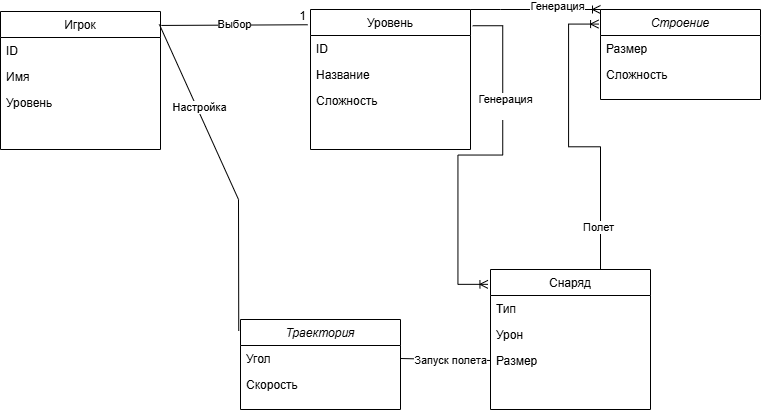

The diagram above was exported from draw.io. Its source (the exported page's mxGraphModel, read from the mxfile embedded in the PNG):
<mxGraphModel dx="1003" dy="608" grid="1" gridSize="10" guides="1" tooltips="1" connect="1" arrows="1" fold="1" page="1" pageScale="1" pageWidth="827" pageHeight="1169" math="0" shadow="0">
  <root>
    <mxCell id="WIyWlLk6GJQsqaUBKTNV-0" />
    <mxCell id="WIyWlLk6GJQsqaUBKTNV-1" parent="WIyWlLk6GJQsqaUBKTNV-0" />
    <mxCell id="zkfFHV4jXpPFQw0GAbJ--0" value="Траектория" style="swimlane;fontStyle=2;align=center;verticalAlign=top;childLayout=stackLayout;horizontal=1;startSize=26;horizontalStack=0;resizeParent=1;resizeLast=0;collapsible=1;marginBottom=0;rounded=0;shadow=0;strokeWidth=1;" parent="WIyWlLk6GJQsqaUBKTNV-1" vertex="1">
      <mxGeometry x="320" y="430" width="160" height="90" as="geometry">
        <mxRectangle x="230" y="140" width="160" height="26" as="alternateBounds" />
      </mxGeometry>
    </mxCell>
    <mxCell id="zkfFHV4jXpPFQw0GAbJ--1" value="Угол" style="text;align=left;verticalAlign=top;spacingLeft=4;spacingRight=4;overflow=hidden;rotatable=0;points=[[0,0.5],[1,0.5]];portConstraint=eastwest;" parent="zkfFHV4jXpPFQw0GAbJ--0" vertex="1">
      <mxGeometry y="26" width="160" height="26" as="geometry" />
    </mxCell>
    <mxCell id="zkfFHV4jXpPFQw0GAbJ--2" value="Скорость" style="text;align=left;verticalAlign=top;spacingLeft=4;spacingRight=4;overflow=hidden;rotatable=0;points=[[0,0.5],[1,0.5]];portConstraint=eastwest;rounded=0;shadow=0;html=0;" parent="zkfFHV4jXpPFQw0GAbJ--0" vertex="1">
      <mxGeometry y="52" width="160" height="26" as="geometry" />
    </mxCell>
    <mxCell id="zkfFHV4jXpPFQw0GAbJ--6" value="Игрок" style="swimlane;fontStyle=0;align=center;verticalAlign=top;childLayout=stackLayout;horizontal=1;startSize=26;horizontalStack=0;resizeParent=1;resizeLast=0;collapsible=1;marginBottom=0;rounded=0;shadow=0;strokeWidth=1;" parent="WIyWlLk6GJQsqaUBKTNV-1" vertex="1">
      <mxGeometry x="80" y="122" width="160" height="138" as="geometry">
        <mxRectangle x="130" y="380" width="160" height="26" as="alternateBounds" />
      </mxGeometry>
    </mxCell>
    <mxCell id="zkfFHV4jXpPFQw0GAbJ--7" value="ID" style="text;align=left;verticalAlign=top;spacingLeft=4;spacingRight=4;overflow=hidden;rotatable=0;points=[[0,0.5],[1,0.5]];portConstraint=eastwest;" parent="zkfFHV4jXpPFQw0GAbJ--6" vertex="1">
      <mxGeometry y="26" width="160" height="26" as="geometry" />
    </mxCell>
    <mxCell id="zkfFHV4jXpPFQw0GAbJ--8" value="Имя" style="text;align=left;verticalAlign=top;spacingLeft=4;spacingRight=4;overflow=hidden;rotatable=0;points=[[0,0.5],[1,0.5]];portConstraint=eastwest;rounded=0;shadow=0;html=0;" parent="zkfFHV4jXpPFQw0GAbJ--6" vertex="1">
      <mxGeometry y="52" width="160" height="26" as="geometry" />
    </mxCell>
    <mxCell id="HgF6Ez12rnhAe_EGiuYQ-0" value="Уровень" style="text;align=left;verticalAlign=top;spacingLeft=4;spacingRight=4;overflow=hidden;rotatable=0;points=[[0,0.5],[1,0.5]];portConstraint=eastwest;rounded=0;shadow=0;html=0;" vertex="1" parent="zkfFHV4jXpPFQw0GAbJ--6">
      <mxGeometry y="78" width="160" height="26" as="geometry" />
    </mxCell>
    <mxCell id="zkfFHV4jXpPFQw0GAbJ--13" value="Уровень" style="swimlane;fontStyle=0;align=center;verticalAlign=top;childLayout=stackLayout;horizontal=1;startSize=26;horizontalStack=0;resizeParent=1;resizeLast=0;collapsible=1;marginBottom=0;rounded=0;shadow=0;strokeWidth=1;" parent="WIyWlLk6GJQsqaUBKTNV-1" vertex="1">
      <mxGeometry x="390" y="120" width="160" height="140" as="geometry">
        <mxRectangle x="340" y="380" width="170" height="26" as="alternateBounds" />
      </mxGeometry>
    </mxCell>
    <mxCell id="zkfFHV4jXpPFQw0GAbJ--14" value="ID" style="text;align=left;verticalAlign=top;spacingLeft=4;spacingRight=4;overflow=hidden;rotatable=0;points=[[0,0.5],[1,0.5]];portConstraint=eastwest;" parent="zkfFHV4jXpPFQw0GAbJ--13" vertex="1">
      <mxGeometry y="26" width="160" height="26" as="geometry" />
    </mxCell>
    <mxCell id="HgF6Ez12rnhAe_EGiuYQ-1" value="Название" style="text;align=left;verticalAlign=top;spacingLeft=4;spacingRight=4;overflow=hidden;rotatable=0;points=[[0,0.5],[1,0.5]];portConstraint=eastwest;" vertex="1" parent="zkfFHV4jXpPFQw0GAbJ--13">
      <mxGeometry y="52" width="160" height="26" as="geometry" />
    </mxCell>
    <mxCell id="HgF6Ez12rnhAe_EGiuYQ-2" value="Сложность" style="text;align=left;verticalAlign=top;spacingLeft=4;spacingRight=4;overflow=hidden;rotatable=0;points=[[0,0.5],[1,0.5]];portConstraint=eastwest;" vertex="1" parent="zkfFHV4jXpPFQw0GAbJ--13">
      <mxGeometry y="78" width="160" height="26" as="geometry" />
    </mxCell>
    <mxCell id="zkfFHV4jXpPFQw0GAbJ--17" value="Снаряд" style="swimlane;fontStyle=0;align=center;verticalAlign=top;childLayout=stackLayout;horizontal=1;startSize=26;horizontalStack=0;resizeParent=1;resizeLast=0;collapsible=1;marginBottom=0;rounded=0;shadow=0;strokeWidth=1;" parent="WIyWlLk6GJQsqaUBKTNV-1" vertex="1">
      <mxGeometry x="570" y="380" width="160" height="140" as="geometry">
        <mxRectangle x="550" y="140" width="160" height="26" as="alternateBounds" />
      </mxGeometry>
    </mxCell>
    <mxCell id="zkfFHV4jXpPFQw0GAbJ--18" value="Тип" style="text;align=left;verticalAlign=top;spacingLeft=4;spacingRight=4;overflow=hidden;rotatable=0;points=[[0,0.5],[1,0.5]];portConstraint=eastwest;" parent="zkfFHV4jXpPFQw0GAbJ--17" vertex="1">
      <mxGeometry y="26" width="160" height="26" as="geometry" />
    </mxCell>
    <mxCell id="zkfFHV4jXpPFQw0GAbJ--19" value="Урон" style="text;align=left;verticalAlign=top;spacingLeft=4;spacingRight=4;overflow=hidden;rotatable=0;points=[[0,0.5],[1,0.5]];portConstraint=eastwest;rounded=0;shadow=0;html=0;" parent="zkfFHV4jXpPFQw0GAbJ--17" vertex="1">
      <mxGeometry y="52" width="160" height="26" as="geometry" />
    </mxCell>
    <mxCell id="zkfFHV4jXpPFQw0GAbJ--20" value="Размер" style="text;align=left;verticalAlign=top;spacingLeft=4;spacingRight=4;overflow=hidden;rotatable=0;points=[[0,0.5],[1,0.5]];portConstraint=eastwest;rounded=0;shadow=0;html=0;" parent="zkfFHV4jXpPFQw0GAbJ--17" vertex="1">
      <mxGeometry y="78" width="160" height="26" as="geometry" />
    </mxCell>
    <mxCell id="HgF6Ez12rnhAe_EGiuYQ-4" value="Строение" style="swimlane;fontStyle=2;align=center;verticalAlign=top;childLayout=stackLayout;horizontal=1;startSize=26;horizontalStack=0;resizeParent=1;resizeLast=0;collapsible=1;marginBottom=0;rounded=0;shadow=0;strokeWidth=1;" vertex="1" parent="WIyWlLk6GJQsqaUBKTNV-1">
      <mxGeometry x="680" y="120" width="160" height="90" as="geometry">
        <mxRectangle x="230" y="140" width="160" height="26" as="alternateBounds" />
      </mxGeometry>
    </mxCell>
    <mxCell id="HgF6Ez12rnhAe_EGiuYQ-5" value="Размер" style="text;align=left;verticalAlign=top;spacingLeft=4;spacingRight=4;overflow=hidden;rotatable=0;points=[[0,0.5],[1,0.5]];portConstraint=eastwest;" vertex="1" parent="HgF6Ez12rnhAe_EGiuYQ-4">
      <mxGeometry y="26" width="160" height="26" as="geometry" />
    </mxCell>
    <mxCell id="HgF6Ez12rnhAe_EGiuYQ-6" value="Сложность" style="text;align=left;verticalAlign=top;spacingLeft=4;spacingRight=4;overflow=hidden;rotatable=0;points=[[0,0.5],[1,0.5]];portConstraint=eastwest;rounded=0;shadow=0;html=0;" vertex="1" parent="HgF6Ez12rnhAe_EGiuYQ-4">
      <mxGeometry y="52" width="160" height="26" as="geometry" />
    </mxCell>
    <mxCell id="HgF6Ez12rnhAe_EGiuYQ-8" value="" style="edgeStyle=entityRelationEdgeStyle;fontSize=12;html=1;endArrow=ERoneToMany;rounded=0;entryX=-0.012;entryY=0.162;entryDx=0;entryDy=0;entryPerimeter=0;exitX=0.5;exitY=0;exitDx=0;exitDy=0;" edge="1" parent="WIyWlLk6GJQsqaUBKTNV-1" source="zkfFHV4jXpPFQw0GAbJ--17" target="HgF6Ez12rnhAe_EGiuYQ-4">
      <mxGeometry width="100" height="100" relative="1" as="geometry">
        <mxPoint x="550" y="290" as="sourcePoint" />
        <mxPoint x="650" y="190" as="targetPoint" />
      </mxGeometry>
    </mxCell>
    <mxCell id="HgF6Ez12rnhAe_EGiuYQ-19" value="Полет" style="edgeLabel;html=1;align=center;verticalAlign=middle;resizable=0;points=[];" vertex="1" connectable="0" parent="HgF6Ez12rnhAe_EGiuYQ-8">
      <mxGeometry x="-0.5699" y="2" relative="1" as="geometry">
        <mxPoint as="offset" />
      </mxGeometry>
    </mxCell>
    <mxCell id="HgF6Ez12rnhAe_EGiuYQ-9" value="" style="endArrow=none;html=1;rounded=0;exitX=1.005;exitY=0.101;exitDx=0;exitDy=0;exitPerimeter=0;entryX=-0.017;entryY=0.109;entryDx=0;entryDy=0;entryPerimeter=0;" edge="1" parent="WIyWlLk6GJQsqaUBKTNV-1" source="zkfFHV4jXpPFQw0GAbJ--6" target="zkfFHV4jXpPFQw0GAbJ--13">
      <mxGeometry relative="1" as="geometry">
        <mxPoint x="207.92" y="136.56200000000004" as="sourcePoint" />
        <mxPoint x="280" y="130.00000000000003" as="targetPoint" />
      </mxGeometry>
    </mxCell>
    <mxCell id="HgF6Ez12rnhAe_EGiuYQ-10" value="1" style="resizable=0;html=1;whiteSpace=wrap;align=right;verticalAlign=bottom;" connectable="0" vertex="1" parent="HgF6Ez12rnhAe_EGiuYQ-9">
      <mxGeometry x="1" relative="1" as="geometry" />
    </mxCell>
    <mxCell id="HgF6Ez12rnhAe_EGiuYQ-14" value="Выбор" style="edgeLabel;html=1;align=center;verticalAlign=middle;resizable=0;points=[];" vertex="1" connectable="0" parent="HgF6Ez12rnhAe_EGiuYQ-9">
      <mxGeometry x="-0.0049" y="1" relative="1" as="geometry">
        <mxPoint as="offset" />
      </mxGeometry>
    </mxCell>
    <mxCell id="HgF6Ez12rnhAe_EGiuYQ-11" value="" style="edgeStyle=entityRelationEdgeStyle;fontSize=12;html=1;endArrow=ERoneToMany;rounded=0;exitX=1.014;exitY=0.116;exitDx=0;exitDy=0;exitPerimeter=0;entryX=-0.016;entryY=0.106;entryDx=0;entryDy=0;entryPerimeter=0;" edge="1" parent="WIyWlLk6GJQsqaUBKTNV-1" source="zkfFHV4jXpPFQw0GAbJ--13" target="zkfFHV4jXpPFQw0GAbJ--17">
      <mxGeometry width="100" height="100" relative="1" as="geometry">
        <mxPoint x="480" y="250" as="sourcePoint" />
        <mxPoint x="580" y="150" as="targetPoint" />
      </mxGeometry>
    </mxCell>
    <mxCell id="HgF6Ez12rnhAe_EGiuYQ-16" value="Генерация&lt;div&gt;&lt;br&gt;&lt;/div&gt;" style="edgeLabel;html=1;align=center;verticalAlign=middle;resizable=0;points=[];" vertex="1" connectable="0" parent="HgF6Ez12rnhAe_EGiuYQ-11">
      <mxGeometry x="-0.3925" y="2" relative="1" as="geometry">
        <mxPoint as="offset" />
      </mxGeometry>
    </mxCell>
    <mxCell id="HgF6Ez12rnhAe_EGiuYQ-12" value="" style="endArrow=none;html=1;rounded=0;exitX=1;exitY=0.5;exitDx=0;exitDy=0;entryX=0;entryY=0.5;entryDx=0;entryDy=0;" edge="1" parent="WIyWlLk6GJQsqaUBKTNV-1" source="zkfFHV4jXpPFQw0GAbJ--1" target="zkfFHV4jXpPFQw0GAbJ--20">
      <mxGeometry relative="1" as="geometry">
        <mxPoint x="420" y="280" as="sourcePoint" />
        <mxPoint x="580" y="280" as="targetPoint" />
      </mxGeometry>
    </mxCell>
    <mxCell id="HgF6Ez12rnhAe_EGiuYQ-20" value="Запуск полета" style="edgeLabel;html=1;align=center;verticalAlign=middle;resizable=0;points=[];" vertex="1" connectable="0" parent="HgF6Ez12rnhAe_EGiuYQ-12">
      <mxGeometry x="0.1186" relative="1" as="geometry">
        <mxPoint as="offset" />
      </mxGeometry>
    </mxCell>
    <mxCell id="HgF6Ez12rnhAe_EGiuYQ-13" value="" style="endArrow=none;html=1;rounded=0;exitX=0.993;exitY=0.094;exitDx=0;exitDy=0;exitPerimeter=0;entryX=-0.011;entryY=0.125;entryDx=0;entryDy=0;entryPerimeter=0;" edge="1" parent="WIyWlLk6GJQsqaUBKTNV-1" source="zkfFHV4jXpPFQw0GAbJ--6" target="zkfFHV4jXpPFQw0GAbJ--0">
      <mxGeometry relative="1" as="geometry">
        <mxPoint x="440" y="330" as="sourcePoint" />
        <mxPoint x="600" y="330" as="targetPoint" />
        <Array as="points">
          <mxPoint x="318" y="310" />
        </Array>
      </mxGeometry>
    </mxCell>
    <mxCell id="HgF6Ez12rnhAe_EGiuYQ-15" value="Настройка" style="edgeLabel;html=1;align=center;verticalAlign=middle;resizable=0;points=[];" vertex="1" connectable="0" parent="HgF6Ez12rnhAe_EGiuYQ-13">
      <mxGeometry x="-0.4358" y="2" relative="1" as="geometry">
        <mxPoint y="1" as="offset" />
      </mxGeometry>
    </mxCell>
    <mxCell id="HgF6Ez12rnhAe_EGiuYQ-17" value="" style="edgeStyle=entityRelationEdgeStyle;fontSize=12;html=1;endArrow=ERoneToMany;rounded=0;exitX=1;exitY=0;exitDx=0;exitDy=0;entryX=0;entryY=0;entryDx=0;entryDy=0;" edge="1" parent="WIyWlLk6GJQsqaUBKTNV-1" source="zkfFHV4jXpPFQw0GAbJ--13" target="HgF6Ez12rnhAe_EGiuYQ-4">
      <mxGeometry width="100" height="100" relative="1" as="geometry">
        <mxPoint x="480" y="280" as="sourcePoint" />
        <mxPoint x="580" y="180" as="targetPoint" />
      </mxGeometry>
    </mxCell>
    <mxCell id="HgF6Ez12rnhAe_EGiuYQ-18" value="Генерация" style="edgeLabel;html=1;align=center;verticalAlign=middle;resizable=0;points=[];" vertex="1" connectable="0" parent="HgF6Ez12rnhAe_EGiuYQ-17">
      <mxGeometry x="0.3386" y="3" relative="1" as="geometry">
        <mxPoint as="offset" />
      </mxGeometry>
    </mxCell>
  </root>
</mxGraphModel>